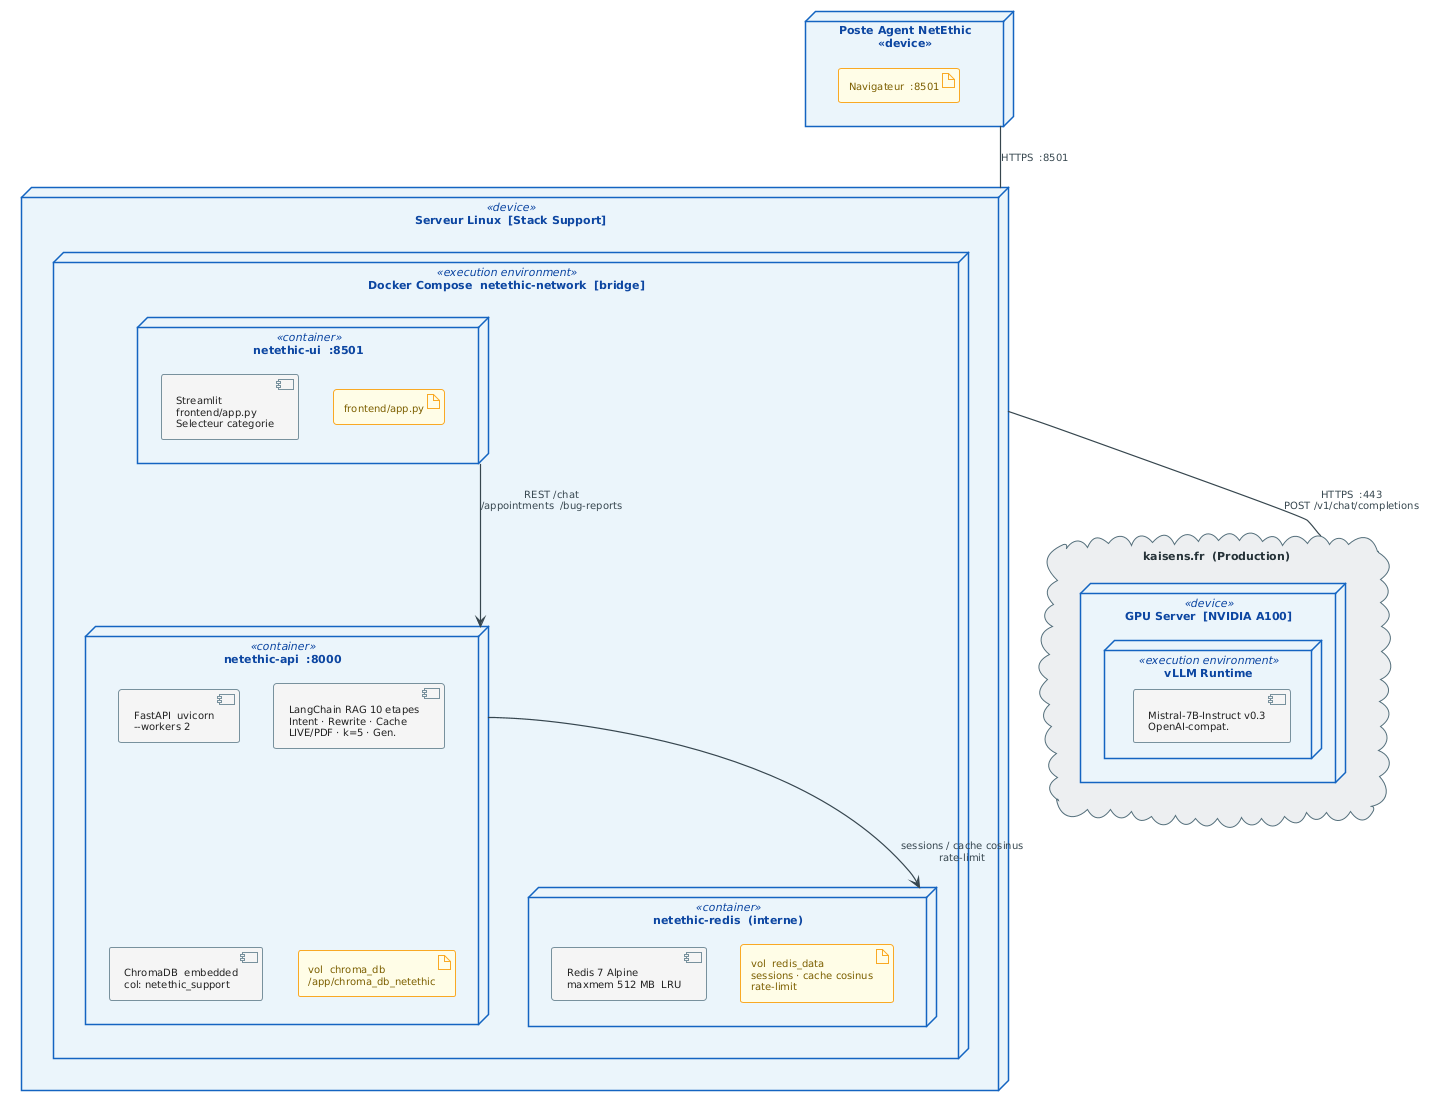

The diagram above was rendered by PlantUML. Its source (embedded in the PNG):
@startuml

!theme plain
skinparam defaultFontName Arial
skinparam defaultFontSize 11
skinparam shadowing false

skinparam node {
  BackgroundColor #EBF4FB
  BorderColor     #1565C0
  BorderThickness 1.5
  FontColor       #0D47A1
  FontSize        11
}
skinparam artifact {
  BackgroundColor #FFFDE7
  BorderColor     #F9A825
  FontColor       #7B5E00
  FontSize        10
}
skinparam component {
  BackgroundColor #F5F5F5
  BorderColor     #78909C
  FontColor       #212121
  FontSize        10
}
skinparam cloud {
  BackgroundColor #ECEFF1
  BorderColor     #546E7A
  FontColor       #263238
}
skinparam arrow {
  Color     #37474F
  Thickness 1.2
  FontSize  10
  FontColor #37474F
}


' ─── CLIENT ────────────────────────────────────────────────
node "Poste Agent NetEthic\n<<device>>" as CLI {
  artifact "Navigateur  :8501" as BR
}

' ─── STACK SUPPORT ─────────────────────────────────────────
node "Serveur Linux  [Stack Support]" <<device>> as HOST {
  node "Docker Compose  netethic-network  [bridge]" <<execution environment>> as NET {

    node "netethic-api  :8000" <<container>> as API {
      component "FastAPI  uvicorn\n--workers 2" as SVC_API
      component "LangChain RAG 10 etapes\nIntent · Rewrite · Cache\nLIVE/PDF · k=5 · Gen." as SVC_LC
      component "ChromaDB  embedded\ncol: netethic_support" as SVC_CHR
      artifact "vol  chroma_db\n/app/chroma_db_netethic" as VOL_CHR
    }

    node "netethic-ui  :8501" <<container>> as UI {
      component "Streamlit\nfrontend/app.py\nSelecteur categorie" as SVC_UI
      artifact "frontend/app.py" as ART_UI
    }

    node "netethic-redis  (interne)" <<container>> as RED {
      component "Redis 7 Alpine\nmaxmem 512 MB  LRU" as SVC_RED
      artifact "vol  redis_data\nsessions · cache cosinus\nrate-limit" as VOL_RED
    }
  }
}

' ─── LLM EXTERNE ───────────────────────────────────────────
cloud "kaisens.fr  (Production)" as EXT {
  node "GPU Server  [NVIDIA A100]" <<device>> as GPU {
    node "vLLM Runtime" <<execution environment>> {
      component "Mistral-7B-Instruct v0.3\nOpenAI-compat." as LLM_PROD
    }
  }
}

' ─── CONNEXIONS ────────────────────────────────────────────
CLI  --  HOST  : HTTPS  :8501
HOST --  EXT   : HTTPS  :443\nPOST /v1/chat/completions

UI   --> API   : REST /chat\n/appointments  /bug-reports
API  --> RED   : sessions / cache cosinus\nrate-limit
@enduml